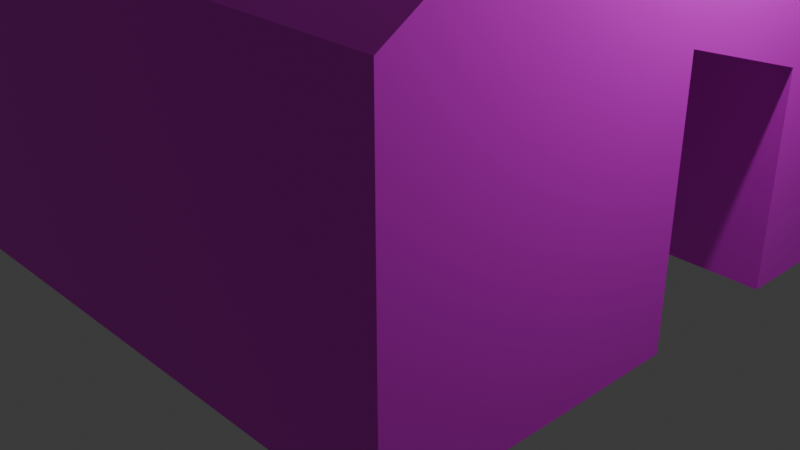 # Source: house.blend  (saved by Blender 4.2.66; exported with 4.5.12 LTS)
import bpy
from mathutils import Matrix  # noqa: F401  (used for matrix-valued properties, if any)

bpy.ops.wm.read_factory_settings(use_empty=True)
scene = bpy.context.scene
scene.name = 'Scene'

# ---- collections
col_collection = bpy.data.collections.new('Collection'); scene.collection.children.link(col_collection)

# ---- images (referenced by path relative to the original .blend; pixels are not part of the script)
import os
ASSET_DIR = os.environ.get("B2B_ASSET_DIR", "")  # directory of the original .blend (textures are referenced by path, not embedded)
HERE = os.path.dirname(os.path.abspath(__file__))  # packed textures are extracted next to this script under _unpacked/

def load_image(name, relpath, width, height, colorspace="sRGB"):
    """Load a texture the original file referenced (path relative to the .blend, or extracted next to this script)."""
    p = next((c for c in (os.path.join(HERE, relpath), os.path.join(ASSET_DIR, relpath)) if relpath and os.path.exists(c)), "")
    if p:
        img = bpy.data.images.load(p, check_existing=True)
        img.name = name
    else:  # same state as the original file: an image datablock whose file is absent (Cycles renders it pink)
        img = bpy.data.images.new(name, width, height)
        img.source = "FILE"
        img.filepath = "//" + (relpath or name)
    img.colorspace_settings.name = colorspace
    return img
img_diffuse_png = load_image('diffuse.png', 'diffuse.png', 1024, 1024, 'sRGB')

# ---- materials (node trees are filled in below, after node groups)
mat_diffuse = bpy.data.materials.new('diffuse')

# ---- material node trees
mat_diffuse.use_nodes = True; mat_diffuse.node_tree.nodes.clear()
_N = mat_diffuse.node_tree.nodes; _L = mat_diffuse.node_tree.links
n0 = _N.new('ShaderNodeBsdfPrincipled'); n0.name = 'Principled BSDF'; n0.location = (10, 300)
n1 = _N.new('ShaderNodeOutputMaterial'); n1.name = 'Material Output'; n1.location = (300, 300)
n2 = _N.new('ShaderNodeTexImage'); n2.name = 'Image Texture'; n2.location = (-280, 280)
n2.image = img_diffuse_png
n2.interpolation = 'Closest'
_L.new(n0.outputs[0], n1.inputs[0])
_L.new(n2.outputs[0], n0.inputs[0])
n1.is_active_output = True

# ---- world
world_world = bpy.data.worlds.new('World'); scene.world = world_world
world_world.use_nodes = True; world_world.node_tree.nodes.clear()
_N = world_world.node_tree.nodes; _L = world_world.node_tree.links
n0 = _N.new('ShaderNodeOutputWorld'); n0.name = 'World Output'; n0.location = (300, 300)
n1 = _N.new('ShaderNodeBackground'); n1.name = 'Background'; n1.location = (10, 300)
n1.inputs[0].default_value = (0.05088, 0.05088, 0.05088, 1.0)
_L.new(n1.outputs[0], n0.inputs[0])
n0.is_active_output = True
world_world.color = (0.05088, 0.05088, 0.05088)
world_world.sun_shadow_jitter_overblur = 0.0

# ---- cameras
cam_camera = bpy.data.cameras.new('Camera')
cam_camera.clip_end = 100.0
cam_camera.ortho_scale = 7.314

# ---- lights
light_light = bpy.data.lights.new('Light', 'POINT')
light_light.energy = 1000.0
light_light.shadow_soft_size = 0.1

# ---- meshes
me_cube_001 = bpy.data.meshes.new('Cube.001')
me_cube_001.from_pydata([(-1.0, -1.0, -0.04376), (-1.0, -1.0, 1.0), (1.0, -1.0, -0.04376), (1.0, -1.0, 1.0), (-1.0, 0.0, -0.04376), (-1.0, 0.0, 1.635), (1.0, 0.0, -0.04376), (1.0, 0.0, 1.635), (-1.0, -1.0, 0.4781), (1.0, -1.0, 0.4781), (1.0, 0.0, 0.7956), (-1.0, 0.0, 0.7956)], [], [(10, 7, 3, 9), (9, 3, 1, 8), (4, 6, 2, 0), (7, 5, 1, 3), (8, 1, 5, 11), (0, 8, 11, 4), (2, 9, 8, 0), (6, 10, 9, 2), (6, 4, 11, 10)])
_uv = me_cube_001.uv_layers.new(name='UVMap')
_uv.uv.foreach_set('vector', [0.7778, 0.6115, 0.7778, 1.031, 0.2778, 0.7137, 0.2778, 0.4528, 1.0, 0.4528, 1.0, 0.7137, 0.0, 0.7137, 0.0, 0.4528, 0.0, 0.7778, 1.0, 0.7778, 1.0, 0.2778, 0.0, 0.2778, 1.0, 0.7778, 0.0, 0.7778, 0.0, 0.2778, 1.0, 0.2778, 0.2778, 0.4528, 0.2778, 0.7137, 0.7778, 1.031, 0.7778, 0.6115, 0.2778, 0.1918, 0.2778, 0.4528, 0.7778, 0.6115, 0.7778, 0.1918, 1.0, 0.1918, 1.0, 0.4528, 0.0, 0.4528, 0.0, 0.1918, 0.7778, 0.1918, 0.7778, 0.6115, 0.2778, 0.4528, 0.2778, 0.1918, 1.0, 0.1918, 0.0, 0.1918, 0.0, 0.6115, 1.0, 0.6115])
me_cube_001.materials.append(mat_diffuse)
me_cube_001.update()
me_cube_002 = bpy.data.meshes.new('Cube.002')
me_cube_002.from_pydata([(-1.0, 1.0, -0.04376), (-1.0, 1.0, 1.0), (1.0, 1.0, -0.04376), (1.0, 1.0, 1.0), (-1.0, 0.5, 1.318), (1.0, 0.5, -0.04376), (-1.0, 0.5, -0.04376), (1.0, 0.5, 1.318), (-1.0, 1.0, 0.4781), (1.0, 1.0, 0.4781), (1.0, 0.5, 0.6369), (-1.0, 0.5, 0.6369)], [], [(11, 4, 1, 8), (8, 1, 3, 9), (9, 3, 7, 10), (0, 2, 5, 6), (3, 1, 4, 7), (2, 9, 10, 5), (6, 5, 10, 11), (0, 8, 9, 2), (6, 11, 8, 0)])
_uv = me_cube_002.uv_layers.new(name='UVMap')
_uv.uv.foreach_set('vector', [0.3611, 0.563, 0.3611, 0.9033, 0.6111, 0.7446, 0.6111, 0.4836, 0.0, 0.4836, 0.0, 0.7446, 1.0, 0.7446, 1.0, 0.4836, 0.6111, 0.4836, 0.6111, 0.7446, 0.3611, 0.9033, 0.3611, 0.563, 0.0, 0.6111, 1.0, 0.6111, 1.0, 0.3611, 0.0, 0.3611, 1.0, 0.6111, 0.0, 0.6111, 0.0, 0.3611, 1.0, 0.3611, 0.6111, 0.2227, 0.6111, 0.4836, 0.3611, 0.563, 0.3611, 0.2227, 0.0, 0.2227, 1.0, 0.2227, 1.0, 0.563, 0.0, 0.563, 0.0, 0.2227, 0.0, 0.4836, 1.0, 0.4836, 1.0, 0.2227, 0.3611, 0.2227, 0.3611, 0.563, 0.6111, 0.4836, 0.6111, 0.2227])
me_cube_002.materials.append(mat_diffuse)
me_cube_002.update()
me_cube_003 = bpy.data.meshes.new('Cube.003')
me_cube_003.from_pydata([(-1.0, 0.0, 1.635), (1.0, 0.0, 1.635), (-1.0, 0.5, 1.318), (1.0, 0.5, 1.318), (1.0, 0.0, 0.7956), (-1.0, 0.0, 0.7956), (1.0, 0.5, 0.6369), (-1.0, 0.5, 0.6369)], [], [(3, 2, 0, 1), (6, 3, 1, 4), (5, 0, 2, 7), (5, 7, 6, 4)])
_uv = me_cube_003.uv_layers.new(name='UVMap')
_uv.uv.foreach_set('vector', [1.0, 0.625, 0.0, 0.625, 0.0, 0.375, 1.0, 0.375, 0.625, 0.2703, 0.625, 0.6106, 0.375, 0.7694, 0.375, 0.3497, 0.375, 0.3497, 0.375, 0.7694, 0.625, 0.6106, 0.625, 0.2703, 0.0, 0.375, 0.0, 0.625, 1.0, 0.625, 1.0, 0.375])
me_cube_003.materials.append(mat_diffuse)
me_cube_003.update()

# ---- objects
ob_light = bpy.data.objects.new('Light', light_light)
ob_camera = bpy.data.objects.new('Camera', cam_camera)
ob_cube = bpy.data.objects.new('Cube', me_cube_001)
ob_cube_001 = bpy.data.objects.new('Cube.001', me_cube_002)
ob_cube_002 = bpy.data.objects.new('Cube.002', me_cube_003)

# ---- transforms, parenting, visibility, modifiers, constraints
ob_light.location = (4.076, 1.005, 5.904)
ob_light.rotation_euler = (0.6503, 0.05522, 1.866)
ob_light.lock_rotations_4d = False
ob_light.empty_display_type = 'ARROWS'
ob_light.color = (0.0, 0.0, 0.0, 0.0)
ob_light.lineart.crease_threshold = 0.0
ob_camera.location = (7.359, -6.926, 4.958)
ob_camera.rotation_euler = (1.109, 0.0, 0.8149)
ob_camera.lock_rotations_4d = False
ob_camera.empty_display_type = 'ARROWS'
ob_camera.color = (0.0, 0.0, 0.0, 0.0)
ob_camera.display_type = 'WIRE'
ob_camera.lineart.crease_threshold = 0.0
ob_cube.location = (0.0, 0.0, 0.0)
ob_cube.scale = (3.137, 3.137, 3.137)
ob_cube_001.location = (0.0, 0.0, 0.0)
ob_cube_001.scale = (3.137, 3.137, 3.137)
ob_cube_002.location = (0.0, 0.0, 0.0)
ob_cube_002.scale = (3.137, 3.137, 3.137)

# ---- collection membership
col_collection.objects.link(ob_light)
col_collection.objects.link(ob_camera)
col_collection.objects.link(ob_cube)
col_collection.objects.link(ob_cube_001)
col_collection.objects.link(ob_cube_002)

# ---- scene / render settings (as saved in the file)
scene.camera = ob_camera
scene.frame_start = 1; scene.frame_end = 250; scene.frame_set(1)
scene.render.engine = 'BLENDER_EEVEE_NEXT'
bpy.context.view_layer.update()
